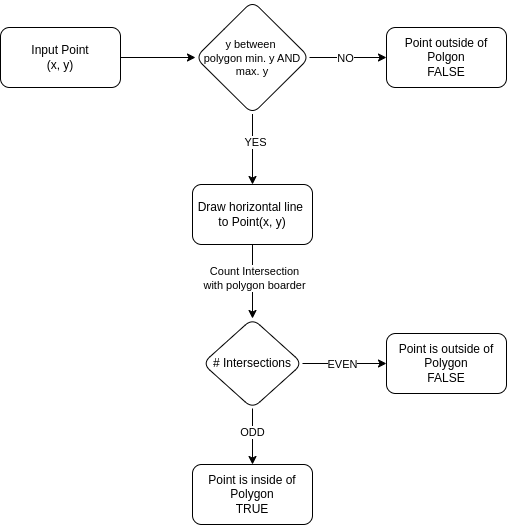

The diagram above was exported from draw.io. Its source (the exported page's mxGraphModel, read from the mxfile embedded in the PNG):
<mxGraphModel dx="794" dy="559" grid="1" gridSize="10" guides="1" tooltips="1" connect="1" arrows="1" fold="1" page="1" pageScale="1" pageWidth="827" pageHeight="583" background="none" math="0" shadow="0">
  <root>
    <mxCell id="0" />
    <mxCell id="1" parent="0" />
    <mxCell id="dFATiUyENoA6fPe-YIpw-30" value="" style="edgeStyle=orthogonalEdgeStyle;rounded=0;orthogonalLoop=1;jettySize=auto;html=1;" parent="1" source="dFATiUyENoA6fPe-YIpw-1" target="dFATiUyENoA6fPe-YIpw-29" edge="1">
      <mxGeometry relative="1" as="geometry" />
    </mxCell>
    <mxCell id="dFATiUyENoA6fPe-YIpw-1" value="Input Point&lt;div&gt;(x, y)&lt;/div&gt;" style="rounded=1;whiteSpace=wrap;html=1;" parent="1" vertex="1">
      <mxGeometry x="66" y="33" width="120" height="60" as="geometry" />
    </mxCell>
    <mxCell id="dFATiUyENoA6fPe-YIpw-41" value="" style="edgeStyle=orthogonalEdgeStyle;rounded=0;orthogonalLoop=1;jettySize=auto;html=1;" parent="1" source="dFATiUyENoA6fPe-YIpw-6" target="dFATiUyENoA6fPe-YIpw-40" edge="1">
      <mxGeometry relative="1" as="geometry" />
    </mxCell>
    <mxCell id="dFATiUyENoA6fPe-YIpw-42" value="Count Intersection&lt;div&gt;with polygon boarder&lt;/div&gt;" style="edgeLabel;html=1;align=center;verticalAlign=middle;resizable=0;points=[];" parent="dFATiUyENoA6fPe-YIpw-41" vertex="1" connectable="0">
      <mxGeometry x="-0.2894" y="-2" relative="1" as="geometry">
        <mxPoint x="3" y="7" as="offset" />
      </mxGeometry>
    </mxCell>
    <mxCell id="dFATiUyENoA6fPe-YIpw-6" value="Draw horizontal line&amp;nbsp;&lt;div&gt;to Point(x, y)&lt;/div&gt;" style="rounded=1;whiteSpace=wrap;html=1;" parent="1" vertex="1">
      <mxGeometry x="258" y="190" width="120" height="60" as="geometry" />
    </mxCell>
    <mxCell id="dFATiUyENoA6fPe-YIpw-9" value="Point is inside of Polygon&lt;div&gt;TRUE&lt;/div&gt;" style="rounded=1;whiteSpace=wrap;html=1;" parent="1" vertex="1">
      <mxGeometry x="258" y="470" width="120" height="60" as="geometry" />
    </mxCell>
    <mxCell id="dFATiUyENoA6fPe-YIpw-32" value="" style="edgeStyle=orthogonalEdgeStyle;rounded=0;orthogonalLoop=1;jettySize=auto;html=1;" parent="1" source="dFATiUyENoA6fPe-YIpw-29" target="dFATiUyENoA6fPe-YIpw-31" edge="1">
      <mxGeometry relative="1" as="geometry" />
    </mxCell>
    <mxCell id="dFATiUyENoA6fPe-YIpw-33" value="NO" style="edgeLabel;html=1;align=center;verticalAlign=middle;resizable=0;points=[];" parent="dFATiUyENoA6fPe-YIpw-32" vertex="1" connectable="0">
      <mxGeometry x="-0.3636" y="-2" relative="1" as="geometry">
        <mxPoint x="10" y="-2" as="offset" />
      </mxGeometry>
    </mxCell>
    <mxCell id="dFATiUyENoA6fPe-YIpw-36" value="" style="edgeStyle=orthogonalEdgeStyle;rounded=0;orthogonalLoop=1;jettySize=auto;html=1;" parent="1" source="dFATiUyENoA6fPe-YIpw-29" target="dFATiUyENoA6fPe-YIpw-6" edge="1">
      <mxGeometry relative="1" as="geometry" />
    </mxCell>
    <mxCell id="dFATiUyENoA6fPe-YIpw-37" value="YES" style="edgeLabel;html=1;align=center;verticalAlign=middle;resizable=0;points=[];" parent="dFATiUyENoA6fPe-YIpw-36" vertex="1" connectable="0">
      <mxGeometry x="-0.198" y="2" relative="1" as="geometry">
        <mxPoint as="offset" />
      </mxGeometry>
    </mxCell>
    <mxCell id="dFATiUyENoA6fPe-YIpw-29" value="&lt;font style=&quot;font-size: 11px;&quot;&gt;y between&amp;nbsp;&lt;/font&gt;&lt;div style=&quot;font-size: 11px;&quot;&gt;&lt;font style=&quot;font-size: 11px;&quot;&gt;polygon min. y AND max. y&lt;/font&gt;&lt;/div&gt;" style="rhombus;whiteSpace=wrap;html=1;rounded=1;" parent="1" vertex="1">
      <mxGeometry x="261" y="6.5" width="114" height="113" as="geometry" />
    </mxCell>
    <mxCell id="dFATiUyENoA6fPe-YIpw-31" value="Point outside of Polgon&lt;div&gt;FALSE&lt;/div&gt;" style="whiteSpace=wrap;html=1;rounded=1;" parent="1" vertex="1">
      <mxGeometry x="452" y="33" width="120" height="60" as="geometry" />
    </mxCell>
    <mxCell id="1M_pUE3TmhVRGVJqBRcJ-5" value="" style="edgeStyle=orthogonalEdgeStyle;rounded=0;orthogonalLoop=1;jettySize=auto;html=1;" edge="1" parent="1" source="dFATiUyENoA6fPe-YIpw-40" target="1M_pUE3TmhVRGVJqBRcJ-2">
      <mxGeometry relative="1" as="geometry" />
    </mxCell>
    <mxCell id="1M_pUE3TmhVRGVJqBRcJ-7" value="EVEN" style="edgeLabel;html=1;align=center;verticalAlign=middle;resizable=0;points=[];" vertex="1" connectable="0" parent="1M_pUE3TmhVRGVJqBRcJ-5">
      <mxGeometry x="-0.0476" y="-3" relative="1" as="geometry">
        <mxPoint x="-1" y="-3" as="offset" />
      </mxGeometry>
    </mxCell>
    <mxCell id="1M_pUE3TmhVRGVJqBRcJ-8" value="" style="edgeStyle=orthogonalEdgeStyle;rounded=0;orthogonalLoop=1;jettySize=auto;html=1;" edge="1" parent="1" source="dFATiUyENoA6fPe-YIpw-40" target="dFATiUyENoA6fPe-YIpw-9">
      <mxGeometry relative="1" as="geometry" />
    </mxCell>
    <mxCell id="1M_pUE3TmhVRGVJqBRcJ-9" value="ODD" style="edgeLabel;html=1;align=center;verticalAlign=middle;resizable=0;points=[];" vertex="1" connectable="0" parent="1M_pUE3TmhVRGVJqBRcJ-8">
      <mxGeometry x="0.0714" y="-3" relative="1" as="geometry">
        <mxPoint x="2" y="-7" as="offset" />
      </mxGeometry>
    </mxCell>
    <mxCell id="dFATiUyENoA6fPe-YIpw-40" value="# Intersections" style="rhombus;whiteSpace=wrap;html=1;rounded=1;" parent="1" vertex="1">
      <mxGeometry x="268" y="324" width="100" height="90" as="geometry" />
    </mxCell>
    <mxCell id="1M_pUE3TmhVRGVJqBRcJ-2" value="Point is outside of Polygon&lt;div&gt;FALSE&lt;/div&gt;" style="whiteSpace=wrap;html=1;rounded=1;" vertex="1" parent="1">
      <mxGeometry x="452" y="339" width="120" height="60" as="geometry" />
    </mxCell>
  </root>
</mxGraphModel>